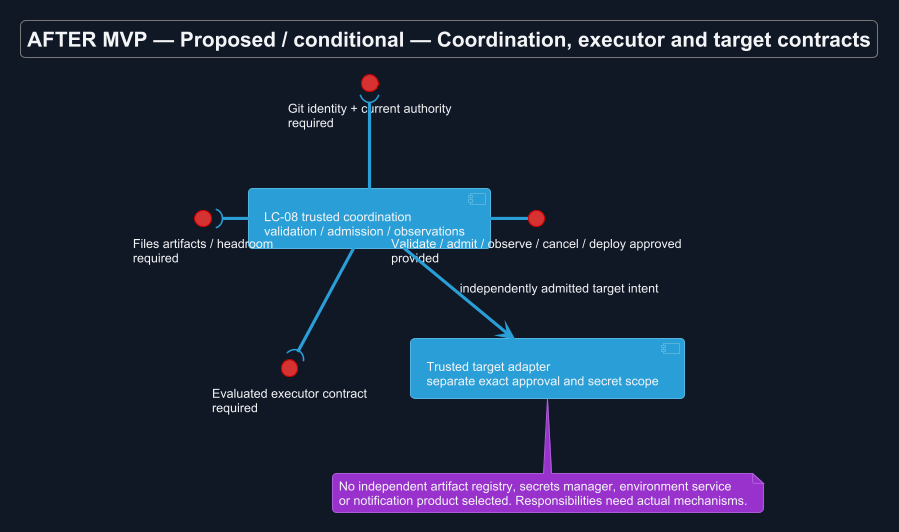

The diagram above was rendered by PlantUML. Its source (embedded in the PNG):
@startuml
!theme cyborg
skinparam backgroundColor #111827
skinparam defaultFontColor #F3F4F6
title AFTER MVP — Proposed / conditional — Coordination, executor and target contracts
skinparam backgroundColor #111827
skinparam shadowing false
skinparam defaultFontName Arial

component "LC-08 trusted coordination\nvalidation / admission / observations" as W
interface "Validate / admit / observe / cancel / deploy approved\nprovided" as P
interface "Git identity + current authority\nrequired" as G
interface "Files artifacts / headroom\nrequired" as F
interface "Evaluated executor contract\nrequired" as E
component "Trusted target adapter\nseparate exact approval and secret scope" as T
W -right- P
W -up-( G
W -left-( F
W -down-( E
W --> T : independently admitted target intent
note bottom of T
 No independent artifact registry, secrets manager, environment service
 or notification product selected. Responsibilities need actual mechanisms.
end note

@enduml